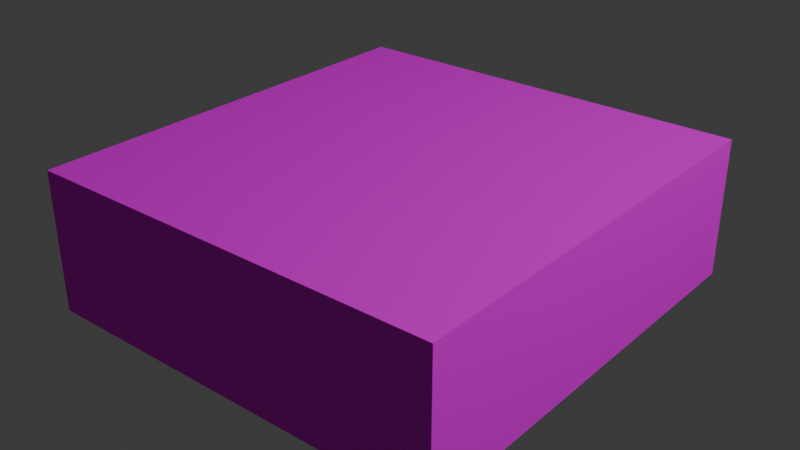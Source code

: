 # Source: Coffee_Table.blend  (saved by Blender 4.0.36; exported with 4.5.12 LTS)
import bpy
from mathutils import Matrix  # noqa: F401  (used for matrix-valued properties, if any)

bpy.ops.wm.read_factory_settings(use_empty=True)
scene = bpy.context.scene
scene.name = 'Scene'

# ---- collections
col_collection = bpy.data.collections.new('Collection'); scene.collection.children.link(col_collection)

# ---- images (referenced by path relative to the original .blend; pixels are not part of the script)
import os
ASSET_DIR = os.environ.get("B2B_ASSET_DIR", "")  # directory of the original .blend (textures are referenced by path, not embedded)
HERE = os.path.dirname(os.path.abspath(__file__))  # packed textures are extracted next to this script under _unpacked/

def load_image(name, relpath, width, height, colorspace="sRGB"):
    """Load a texture the original file referenced (path relative to the .blend, or extracted next to this script)."""
    p = next((c for c in (os.path.join(HERE, relpath), os.path.join(ASSET_DIR, relpath)) if relpath and os.path.exists(c)), "")
    if p:
        img = bpy.data.images.load(p, check_existing=True)
        img.name = name
    else:  # same state as the original file: an image datablock whose file is absent (Cycles renders it pink)
        img = bpy.data.images.new(name, width, height)
        img.source = "FILE"
        img.filepath = "//" + (relpath or name)
    img.colorspace_settings.name = colorspace
    return img
img_veneerwhiteoakrandommatched001_col_2k_metalness_png = load_image('VeneerWhiteOakRandomMatched001_COL_2K_METALNESS.png', 'VeneerWhiteOakRandomMatched001_COL_2K_METALNESS.png', 1024, 1024, 'sRGB')

# ---- materials (node trees are filled in below, after node groups)
mat_material_001 = bpy.data.materials.new('Material.001')
mat_material_001.alpha_threshold = 0.0
mat_material_001.use_transparent_shadow = False
mat_material_001.roughness = 0.5
mat_material_001.line_color = (0.0, 0.0, 0.0, 1.0)

# ---- material node trees
mat_material_001.use_nodes = True; mat_material_001.node_tree.nodes.clear()
_N = mat_material_001.node_tree.nodes; _L = mat_material_001.node_tree.links
n0 = _N.new('ShaderNodeOutputMaterial'); n0.name = 'Material Output'; n0.location = (300, 300)
n1 = _N.new('ShaderNodeBsdfPrincipled'); n1.name = 'Principled BSDF'; n1.location = (10, 300)
n1.inputs[1].default_value = 1.0
n1.inputs[2].default_value = 1.0
n1.inputs[3].default_value = 11.3
n1.inputs[13].default_value = 0.5138
n1.inputs[20].default_value = 0.7476
n1.inputs[21].default_value = 1.0
n2 = _N.new('ShaderNodeTexImage'); n2.name = 'Image Texture'; n2.location = (-280, 275)
n2.image = img_veneerwhiteoakrandommatched001_col_2k_metalness_png
_L.new(n1.outputs[0], n0.inputs[0])
_L.new(n2.outputs[0], n1.inputs[0])
n0.is_active_output = True

# ---- world
world_world = bpy.data.worlds.new('World'); scene.world = world_world
world_world.use_nodes = True; world_world.node_tree.nodes.clear()
_N = world_world.node_tree.nodes; _L = world_world.node_tree.links
n0 = _N.new('ShaderNodeOutputWorld'); n0.name = 'World Output'; n0.location = (300, 300)
n1 = _N.new('ShaderNodeBackground'); n1.name = 'Background'; n1.location = (10, 300)
n1.inputs[0].default_value = (0.05088, 0.05088, 0.05088, 1.0)
_L.new(n1.outputs[0], n0.inputs[0])
n0.is_active_output = True
world_world.color = (0.05088, 0.05088, 0.05088)
world_world.use_sun_shadow = False
world_world.sun_shadow_jitter_overblur = 0.0

# ---- lights
light_light = bpy.data.lights.new('Light', 'POINT')
light_light.transmission_factor = 0.0
light_light.use_soft_falloff = False
light_light.energy = 1000.0
light_light.shadow_soft_size = 0.1
light_light.shadow_maximum_resolution = 0.006
light_light.use_absolute_resolution = True

# ---- meshes
me_cube_103 = bpy.data.meshes.new('Cube.103')
me_cube_103.from_pydata([(0.9146, -0.2637, 0.9543), (0.9146, 0.3459, 0.9543), (0.9146, -0.2637, -0.9543), (0.9146, 0.3459, -0.9543), (-0.9146, -0.2637, 0.9543), (-0.9146, 0.3459, 0.9543), (-0.9146, -0.2637, -0.9543), (-0.9146, 0.3459, -0.9543), (0.9146, -0.1247, 0.9543), (0.9146, -0.1247, -0.9543), (-0.9146, -0.1247, -0.9543), (-0.9146, -0.1247, 0.9543), (0.9146, -0.2637, -0.02755), (0.9146, 0.3459, -0.02755), (-0.9146, -0.2637, -0.02755), (-0.9146, 0.3459, -0.02755), (-0.9146, -0.1247, -0.02755), (0.9146, -0.1247, -0.02755), (0.0, -0.2637, -0.9543), (0.0, 0.3459, -0.9543), (0.0, -0.2637, 0.9543), (0.0, 0.3459, 0.9543), (0.0, -0.1247, 0.9543), (0.0, -0.1247, -0.9543), (0.0, 0.3459, -0.02755), (0.0, -0.2637, -0.02755)], [], [(17, 9, 3, 13), (23, 10, 7, 19), (16, 11, 5, 15), (22, 8, 1, 21), (25, 20, 4, 14), (24, 21, 1, 13), (20, 0, 8, 22), (14, 4, 11, 16), (18, 6, 10, 23), (12, 2, 9, 17), (0, 12, 17, 8), (6, 14, 16, 10), (19, 24, 13, 3), (18, 25, 14, 6), (10, 16, 15, 7), (8, 17, 13, 1), (2, 12, 25, 18), (7, 15, 24, 19), (2, 18, 23, 9), (4, 20, 22, 11), (15, 5, 21, 24), (12, 0, 20, 25), (11, 22, 21, 5), (9, 23, 19, 3)])
_uv = me_cube_103.uv_layers.new(name='UVMap')
_uv.uv.foreach_set('vector', [0.432, 0.1286, 0.432, 0.25, 0.625, 0.25, 0.625, 0.1286, 0.432, 0.375, 0.432, 0.5, 0.625, 0.5, 0.625, 0.375, 0.432, 0.6214, 0.432, 0.75, 0.625, 0.75, 0.625, 0.6214, 0.432, 0.875, 0.432, 1.0, 0.625, 1.0, 0.625, 0.875, 0.25, 0.6214, 0.25, 0.75, 0.375, 0.75, 0.375, 0.6214, 0.75, 0.6214, 0.75, 0.75, 0.875, 0.75, 0.875, 0.6214, 0.375, 0.875, 0.375, 1.0, 0.432, 1.0, 0.432, 0.875, 0.375, 0.6214, 0.375, 0.75, 0.432, 0.75, 0.432, 0.6214, 0.375, 0.375, 0.375, 0.5, 0.432, 0.5, 0.432, 0.375, 0.375, 0.1286, 0.375, 0.25, 0.432, 0.25, 0.432, 0.1286, 0.375, 0.0, 0.375, 0.1286, 0.432, 0.1286, 0.432, 0.0, 0.375, 0.5, 0.375, 0.6214, 0.432, 0.6214, 0.432, 0.5, 0.75, 0.5, 0.75, 0.6214, 0.875, 0.6214, 0.875, 0.5, 0.25, 0.5, 0.25, 0.6214, 0.375, 0.6214, 0.375, 0.5, 0.432, 0.5, 0.432, 0.6214, 0.625, 0.6214, 0.625, 0.5, 0.432, 0.0, 0.432, 0.1286, 0.625, 0.1286, 0.625, 0.0, 0.125, 0.5, 0.125, 0.6214, 0.25, 0.6214, 0.25, 0.5, 0.625, 0.5, 0.625, 0.6214, 0.75, 0.6214, 0.75, 0.5, 0.375, 0.25, 0.375, 0.375, 0.432, 0.375, 0.432, 0.25, 0.375, 0.75, 0.375, 0.875, 0.432, 0.875, 0.432, 0.75, 0.625, 0.6214, 0.625, 0.75, 0.75, 0.75, 0.75, 0.6214, 0.125, 0.6214, 0.125, 0.75, 0.25, 0.75, 0.25, 0.6214, 0.432, 0.75, 0.432, 0.875, 0.625, 0.875, 0.625, 0.75, 0.432, 0.25, 0.432, 0.375, 0.625, 0.375, 0.625, 0.25])
me_cube_103.materials.append(mat_material_001)
me_cube_103.update()

# ---- objects
ob_light = bpy.data.objects.new('Light', light_light)
ob_coffee_table = bpy.data.objects.new('Coffee Table', me_cube_103)

# ---- transforms, parenting, visibility, modifiers, constraints
ob_light.location = (4.076, 1.005, 5.904)
ob_light.rotation_euler = (0.6503, 0.05522, 1.866)
ob_light.lock_rotations_4d = False
ob_light.empty_display_type = 'ARROWS'
ob_light.color = (0.0, 0.0, 0.0, 0.0)
ob_light.lineart.crease_threshold = 0.0
ob_coffee_table.location = (0.0, 0.0, 0.4361)
ob_coffee_table.rotation_euler = (1.571, 0.0, 0.0)

# ---- collection membership
col_collection.objects.link(ob_light)
col_collection.objects.link(ob_coffee_table)

# ---- scene / render settings (as saved in the file)
scene.frame_start = 1; scene.frame_end = 250; scene.frame_set(1)
scene.render.engine = 'BLENDER_EEVEE_NEXT'
scene.cycles.sampling_pattern = 'TABULATED_SOBOL'
bpy.context.view_layer.update()

# ---- added for rendering (the .blend has no active camera): camera
cam_auto = bpy.data.cameras.new('AutoCamera')
cam_auto.lens = 50.0
cam_auto.sensor_width = 36.0
cam_auto.clip_end = 1000.0
ob_auto_camera = bpy.data.objects.new('AutoCamera', cam_auto)
scene.collection.objects.link(ob_auto_camera)
ob_auto_camera.location = (2.51009, -3.01211, 2.48525)
ob_auto_camera.rotation_euler = (1.09748, -7.21219e-08, 0.694738)
scene.camera = ob_auto_camera
bpy.context.view_layer.update()

